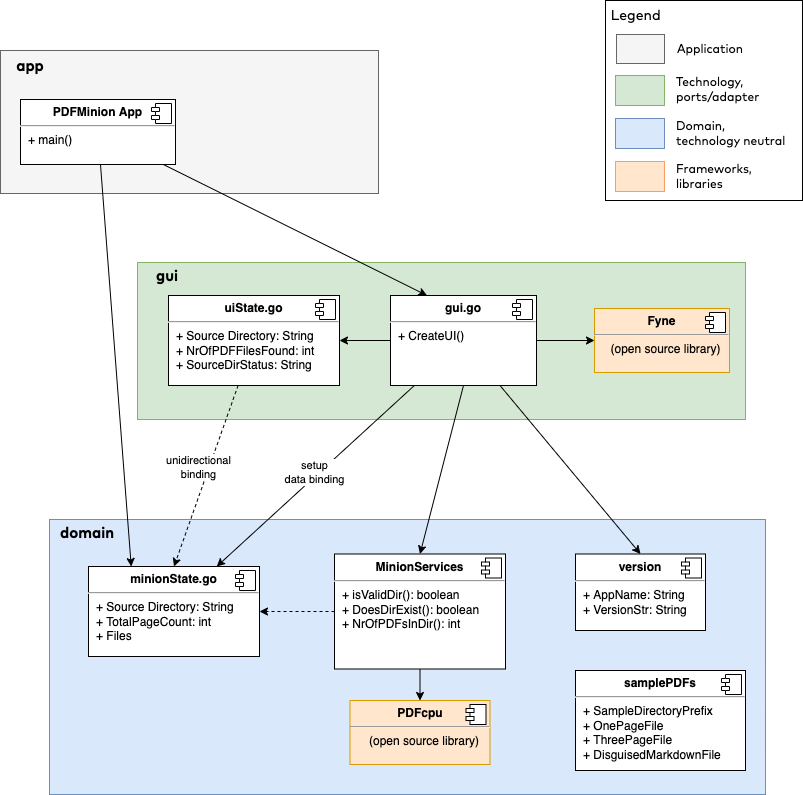

The diagram above was exported from draw.io. Its source (the exported page's mxGraphModel, read from the mxfile embedded in the PNG):
<mxGraphModel dx="5241" dy="3335" grid="1" gridSize="10" guides="1" tooltips="1" connect="1" arrows="1" fold="1" page="1" pageScale="1" pageWidth="827" pageHeight="1169" math="0" shadow="0">
  <root>
    <mxCell id="0" />
    <mxCell id="1" parent="0" />
    <mxCell id="ZZVOuqXIAy2xj-_vq_yj-28" value="" style="rounded=0;whiteSpace=wrap;html=1;fillColor=#f5f5f5;strokeColor=#666666;fontColor=#333333;" parent="1" vertex="1">
      <mxGeometry x="-3335" y="-1410" width="378" height="143" as="geometry" />
    </mxCell>
    <mxCell id="ZZVOuqXIAy2xj-_vq_yj-7" value="" style="rounded=0;whiteSpace=wrap;html=1;fillColor=#d5e8d4;strokeColor=#82b366;" parent="1" vertex="1">
      <mxGeometry x="-3198" y="-1198" width="608" height="157" as="geometry" />
    </mxCell>
    <mxCell id="ejfqYfUoCPUASj3YHC3I-16" value="" style="rounded=0;whiteSpace=wrap;html=1;fillColor=#dae8fc;strokeColor=#6c8ebf;" parent="1" vertex="1">
      <mxGeometry x="-3286" y="-941" width="716" height="275" as="geometry" />
    </mxCell>
    <mxCell id="ZZVOuqXIAy2xj-_vq_yj-1" value="&lt;p style=&quot;margin:0px;margin-top:6px;text-align:center;&quot;&gt;&lt;b&gt;minionState.go&lt;/b&gt;&lt;/p&gt;&lt;hr&gt;&lt;p style=&quot;margin:0px;margin-left:8px;&quot;&gt;+ Source Directory: String&lt;br&gt;&lt;/p&gt;&lt;p style=&quot;margin:0px;margin-left:8px;&quot;&gt;+ TotalPageCount: int&lt;/p&gt;&lt;p style=&quot;margin:0px;margin-left:8px;&quot;&gt;+ Files&lt;/p&gt;" style="align=left;overflow=fill;html=1;dropTarget=0;" parent="1" vertex="1">
      <mxGeometry x="-3247" y="-894" width="171" height="90" as="geometry" />
    </mxCell>
    <mxCell id="ZZVOuqXIAy2xj-_vq_yj-2" value="" style="shape=component;jettyWidth=8;jettyHeight=4;" parent="ZZVOuqXIAy2xj-_vq_yj-1" vertex="1">
      <mxGeometry x="1" width="20" height="20" relative="1" as="geometry">
        <mxPoint x="-24" y="4" as="offset" />
      </mxGeometry>
    </mxCell>
    <mxCell id="ZZVOuqXIAy2xj-_vq_yj-3" value="&lt;p style=&quot;margin:0px;margin-top:6px;text-align:center;&quot;&gt;&lt;b&gt;version&lt;/b&gt;&lt;/p&gt;&lt;hr&gt;&lt;p style=&quot;margin:0px;margin-left:8px;&quot;&gt;&lt;span style=&quot;background-color: initial;&quot;&gt;+ AppName: String&lt;/span&gt;&lt;br&gt;&lt;/p&gt;&lt;p style=&quot;margin:0px;margin-left:8px;&quot;&gt;&lt;span style=&quot;background-color: initial;&quot;&gt;+ VersionStr: String&lt;/span&gt;&lt;/p&gt;" style="align=left;overflow=fill;html=1;dropTarget=0;" parent="1" vertex="1">
      <mxGeometry x="-2760" y="-906.5" width="130" height="76.5" as="geometry" />
    </mxCell>
    <mxCell id="ZZVOuqXIAy2xj-_vq_yj-4" value="" style="shape=component;jettyWidth=8;jettyHeight=4;" parent="ZZVOuqXIAy2xj-_vq_yj-3" vertex="1">
      <mxGeometry x="1" width="20" height="20" relative="1" as="geometry">
        <mxPoint x="-24" y="4" as="offset" />
      </mxGeometry>
    </mxCell>
    <mxCell id="ZZVOuqXIAy2xj-_vq_yj-18" style="edgeStyle=none;orthogonalLoop=1;jettySize=auto;html=1;entryX=1;entryY=0.5;entryDx=0;entryDy=0;dashed=1;" parent="1" source="ZZVOuqXIAy2xj-_vq_yj-5" target="ZZVOuqXIAy2xj-_vq_yj-1" edge="1">
      <mxGeometry relative="1" as="geometry" />
    </mxCell>
    <mxCell id="ZZVOuqXIAy2xj-_vq_yj-24" style="edgeStyle=none;orthogonalLoop=1;jettySize=auto;html=1;" parent="1" source="ZZVOuqXIAy2xj-_vq_yj-5" target="ZZVOuqXIAy2xj-_vq_yj-22" edge="1">
      <mxGeometry relative="1" as="geometry" />
    </mxCell>
    <mxCell id="ZZVOuqXIAy2xj-_vq_yj-5" value="&lt;p style=&quot;margin:0px;margin-top:6px;text-align:center;&quot;&gt;&lt;b&gt;MinionServices&lt;/b&gt;&lt;/p&gt;&lt;hr&gt;&lt;p style=&quot;margin:0px;margin-left:8px;&quot;&gt;+ isValidDir(): boolean&lt;br&gt;&lt;/p&gt;&lt;p style=&quot;margin:0px;margin-left:8px;&quot;&gt;+ DoesDirExist(): boolean&lt;/p&gt;&lt;p style=&quot;margin:0px;margin-left:8px;&quot;&gt;+ NrOfPDFsInDir(): int&lt;/p&gt;&lt;p style=&quot;margin:0px;margin-left:8px;&quot;&gt;&lt;br&gt;&lt;/p&gt;" style="align=left;overflow=fill;html=1;dropTarget=0;" parent="1" vertex="1">
      <mxGeometry x="-3001" y="-906.5" width="171" height="115" as="geometry" />
    </mxCell>
    <mxCell id="ZZVOuqXIAy2xj-_vq_yj-6" value="" style="shape=component;jettyWidth=8;jettyHeight=4;" parent="ZZVOuqXIAy2xj-_vq_yj-5" vertex="1">
      <mxGeometry x="1" width="20" height="20" relative="1" as="geometry">
        <mxPoint x="-24" y="4" as="offset" />
      </mxGeometry>
    </mxCell>
    <mxCell id="ZZVOuqXIAy2xj-_vq_yj-16" style="edgeStyle=none;orthogonalLoop=1;jettySize=auto;html=1;entryX=0.5;entryY=0;entryDx=0;entryDy=0;dashed=1;" parent="1" source="ZZVOuqXIAy2xj-_vq_yj-8" target="ZZVOuqXIAy2xj-_vq_yj-1" edge="1">
      <mxGeometry relative="1" as="geometry" />
    </mxCell>
    <mxCell id="ZZVOuqXIAy2xj-_vq_yj-17" value="unidirectional&lt;br&gt;binding" style="edgeLabel;html=1;align=center;verticalAlign=middle;resizable=0;points=[];" parent="ZZVOuqXIAy2xj-_vq_yj-16" vertex="1" connectable="0">
      <mxGeometry x="0.2538" y="1" relative="1" as="geometry">
        <mxPoint x="-1" y="-32" as="offset" />
      </mxGeometry>
    </mxCell>
    <mxCell id="ZZVOuqXIAy2xj-_vq_yj-8" value="&lt;p style=&quot;margin: 0px ; margin-top: 6px ; text-align: center&quot;&gt;&lt;b&gt;uiState.go&lt;/b&gt;&lt;/p&gt;&lt;hr&gt;&lt;p style=&quot;margin: 0px ; margin-left: 8px&quot;&gt;+ Source Directory: String&lt;br&gt;&lt;/p&gt;&lt;p style=&quot;margin: 0px ; margin-left: 8px&quot;&gt;+ NrOfPDFFilesFound: int&lt;/p&gt;&lt;p style=&quot;margin: 0px ; margin-left: 8px&quot;&gt;+ SourceDirStatus: String&lt;/p&gt;" style="align=left;overflow=fill;html=1;dropTarget=0;" parent="1" vertex="1">
      <mxGeometry x="-3167" y="-1165" width="171" height="90" as="geometry" />
    </mxCell>
    <mxCell id="ZZVOuqXIAy2xj-_vq_yj-9" value="" style="shape=component;jettyWidth=8;jettyHeight=4;" parent="ZZVOuqXIAy2xj-_vq_yj-8" vertex="1">
      <mxGeometry x="1" width="20" height="20" relative="1" as="geometry">
        <mxPoint x="-24" y="4" as="offset" />
      </mxGeometry>
    </mxCell>
    <mxCell id="ZZVOuqXIAy2xj-_vq_yj-14" style="edgeStyle=none;orthogonalLoop=1;jettySize=auto;html=1;" parent="1" source="ZZVOuqXIAy2xj-_vq_yj-10" target="ZZVOuqXIAy2xj-_vq_yj-8" edge="1">
      <mxGeometry relative="1" as="geometry" />
    </mxCell>
    <mxCell id="ZZVOuqXIAy2xj-_vq_yj-19" style="edgeStyle=none;orthogonalLoop=1;jettySize=auto;html=1;entryX=0.5;entryY=0;entryDx=0;entryDy=0;exitX=0.75;exitY=1;exitDx=0;exitDy=0;" parent="1" source="ZZVOuqXIAy2xj-_vq_yj-10" target="ZZVOuqXIAy2xj-_vq_yj-3" edge="1">
      <mxGeometry relative="1" as="geometry" />
    </mxCell>
    <mxCell id="ZZVOuqXIAy2xj-_vq_yj-20" style="edgeStyle=none;orthogonalLoop=1;jettySize=auto;html=1;entryX=0.75;entryY=0;entryDx=0;entryDy=0;" parent="1" source="ZZVOuqXIAy2xj-_vq_yj-10" target="ZZVOuqXIAy2xj-_vq_yj-1" edge="1">
      <mxGeometry relative="1" as="geometry" />
    </mxCell>
    <mxCell id="ZZVOuqXIAy2xj-_vq_yj-21" value="setup&lt;br&gt;data binding" style="edgeLabel;html=1;align=center;verticalAlign=middle;resizable=0;points=[];" parent="ZZVOuqXIAy2xj-_vq_yj-20" vertex="1" connectable="0">
      <mxGeometry x="0.2034" y="3" relative="1" as="geometry">
        <mxPoint x="16" y="-24" as="offset" />
      </mxGeometry>
    </mxCell>
    <mxCell id="ZZVOuqXIAy2xj-_vq_yj-27" style="edgeStyle=none;orthogonalLoop=1;jettySize=auto;html=1;entryX=0;entryY=0.5;entryDx=0;entryDy=0;" parent="1" source="ZZVOuqXIAy2xj-_vq_yj-10" target="ZZVOuqXIAy2xj-_vq_yj-25" edge="1">
      <mxGeometry relative="1" as="geometry" />
    </mxCell>
    <mxCell id="ZZVOuqXIAy2xj-_vq_yj-10" value="&lt;p style=&quot;margin: 0px ; margin-top: 6px ; text-align: center&quot;&gt;&lt;b&gt;gui.go&lt;/b&gt;&lt;/p&gt;&lt;hr&gt;&lt;p style=&quot;margin: 0px ; margin-left: 8px&quot;&gt;+ CreateUI()&lt;/p&gt;" style="align=left;overflow=fill;html=1;dropTarget=0;" parent="1" vertex="1">
      <mxGeometry x="-2945" y="-1165" width="146" height="90" as="geometry" />
    </mxCell>
    <mxCell id="ZZVOuqXIAy2xj-_vq_yj-11" value="" style="shape=component;jettyWidth=8;jettyHeight=4;" parent="ZZVOuqXIAy2xj-_vq_yj-10" vertex="1">
      <mxGeometry x="1" width="20" height="20" relative="1" as="geometry">
        <mxPoint x="-24" y="4" as="offset" />
      </mxGeometry>
    </mxCell>
    <mxCell id="ZZVOuqXIAy2xj-_vq_yj-15" style="orthogonalLoop=1;jettySize=auto;html=1;entryX=0.5;entryY=0;entryDx=0;entryDy=0;exitX=0.5;exitY=1;exitDx=0;exitDy=0;" parent="1" source="ZZVOuqXIAy2xj-_vq_yj-10" target="ZZVOuqXIAy2xj-_vq_yj-5" edge="1">
      <mxGeometry relative="1" as="geometry">
        <mxPoint x="-2644.5" y="-1120" as="sourcePoint" />
        <mxPoint x="-2691.75" y="-879" as="targetPoint" />
      </mxGeometry>
    </mxCell>
    <mxCell id="ZZVOuqXIAy2xj-_vq_yj-22" value="&lt;p style=&quot;margin:0px;margin-top:6px;text-align:center;&quot;&gt;&lt;b&gt;PDFcpu&lt;/b&gt;&lt;/p&gt;&lt;hr&gt;&lt;p style=&quot;text-align: center; margin: 0px 0px 0px 8px;&quot;&gt;(open source library)&lt;/p&gt;" style="align=left;overflow=fill;html=1;dropTarget=0;fillColor=#ffe6cc;strokeColor=#d79b00;" parent="1" vertex="1">
      <mxGeometry x="-2985.5" y="-760" width="140" height="64" as="geometry" />
    </mxCell>
    <mxCell id="ZZVOuqXIAy2xj-_vq_yj-23" value="" style="shape=component;jettyWidth=8;jettyHeight=4;" parent="ZZVOuqXIAy2xj-_vq_yj-22" vertex="1">
      <mxGeometry x="1" width="20" height="20" relative="1" as="geometry">
        <mxPoint x="-24" y="4" as="offset" />
      </mxGeometry>
    </mxCell>
    <mxCell id="ZZVOuqXIAy2xj-_vq_yj-25" value="&lt;p style=&quot;margin:0px;margin-top:6px;text-align:center;&quot;&gt;&lt;b&gt;Fyne&lt;/b&gt;&lt;/p&gt;&lt;hr&gt;&lt;p style=&quot;text-align: center; margin: 0px 0px 0px 8px;&quot;&gt;(open source library)&lt;/p&gt;" style="align=left;overflow=fill;html=1;dropTarget=0;fillColor=#ffe6cc;strokeColor=#d79b00;" parent="1" vertex="1">
      <mxGeometry x="-2741" y="-1152" width="135" height="64" as="geometry" />
    </mxCell>
    <mxCell id="ZZVOuqXIAy2xj-_vq_yj-26" value="" style="shape=component;jettyWidth=8;jettyHeight=4;" parent="ZZVOuqXIAy2xj-_vq_yj-25" vertex="1">
      <mxGeometry x="1" width="20" height="20" relative="1" as="geometry">
        <mxPoint x="-24" y="4" as="offset" />
      </mxGeometry>
    </mxCell>
    <mxCell id="ZZVOuqXIAy2xj-_vq_yj-31" style="edgeStyle=none;orthogonalLoop=1;jettySize=auto;html=1;entryX=0.25;entryY=0;entryDx=0;entryDy=0;" parent="1" source="ZZVOuqXIAy2xj-_vq_yj-29" target="ZZVOuqXIAy2xj-_vq_yj-10" edge="1">
      <mxGeometry relative="1" as="geometry" />
    </mxCell>
    <mxCell id="ZZVOuqXIAy2xj-_vq_yj-32" style="edgeStyle=none;orthogonalLoop=1;jettySize=auto;html=1;entryX=0.25;entryY=0;entryDx=0;entryDy=0;" parent="1" source="ZZVOuqXIAy2xj-_vq_yj-29" target="ZZVOuqXIAy2xj-_vq_yj-1" edge="1">
      <mxGeometry relative="1" as="geometry" />
    </mxCell>
    <mxCell id="ZZVOuqXIAy2xj-_vq_yj-29" value="&lt;p style=&quot;margin:0px;margin-top:6px;text-align:center;&quot;&gt;&lt;b&gt;PDFMinion App&lt;/b&gt;&lt;/p&gt;&lt;hr&gt;&lt;p style=&quot;margin:0px;margin-left:8px;&quot;&gt;+ main()&lt;/p&gt;" style="align=left;overflow=fill;html=1;dropTarget=0;" parent="1" vertex="1">
      <mxGeometry x="-3315" y="-1361" width="155" height="65" as="geometry" />
    </mxCell>
    <mxCell id="ZZVOuqXIAy2xj-_vq_yj-30" value="" style="shape=component;jettyWidth=8;jettyHeight=4;" parent="ZZVOuqXIAy2xj-_vq_yj-29" vertex="1">
      <mxGeometry x="1" width="20" height="20" relative="1" as="geometry">
        <mxPoint x="-24" y="4" as="offset" />
      </mxGeometry>
    </mxCell>
    <mxCell id="evWd1wuQzAyd3Z2smSAS-1" value="gui" style="text;html=1;strokeColor=none;fillColor=none;align=center;verticalAlign=middle;whiteSpace=wrap;rounded=0;fontSize=15;fontStyle=1;fontFamily=Mark Pro;" parent="1" vertex="1">
      <mxGeometry x="-3198" y="-1200" width="60" height="30" as="geometry" />
    </mxCell>
    <mxCell id="evWd1wuQzAyd3Z2smSAS-2" value="domain" style="text;html=1;strokeColor=none;fillColor=none;align=center;verticalAlign=middle;whiteSpace=wrap;rounded=0;fontSize=15;fontStyle=1;fontFamily=Mark Pro;" parent="1" vertex="1">
      <mxGeometry x="-3278" y="-943" width="60" height="30" as="geometry" />
    </mxCell>
    <mxCell id="evWd1wuQzAyd3Z2smSAS-13" value="app" style="text;html=1;strokeColor=none;fillColor=none;align=center;verticalAlign=middle;whiteSpace=wrap;rounded=0;fontSize=15;fontStyle=1;fontFamily=Mark Pro;" parent="1" vertex="1">
      <mxGeometry x="-3335" y="-1410" width="60" height="30" as="geometry" />
    </mxCell>
    <mxCell id="nKllq2nBcktWcJ9OZxkp-1" value="" style="group" parent="1" vertex="1" connectable="0">
      <mxGeometry x="-2730" y="-1460" width="197" height="200" as="geometry" />
    </mxCell>
    <mxCell id="evWd1wuQzAyd3Z2smSAS-6" value="&amp;nbsp;Legend" style="rounded=0;whiteSpace=wrap;html=1;fontFamily=Mark Pro;fontSize=14;verticalAlign=top;align=left;" parent="nKllq2nBcktWcJ9OZxkp-1" vertex="1">
      <mxGeometry width="197" height="200" as="geometry" />
    </mxCell>
    <mxCell id="evWd1wuQzAyd3Z2smSAS-3" value="" style="rounded=0;whiteSpace=wrap;html=1;fillColor=#dae8fc;strokeColor=#6c8ebf;" parent="nKllq2nBcktWcJ9OZxkp-1" vertex="1">
      <mxGeometry x="10" y="118" width="49" height="30" as="geometry" />
    </mxCell>
    <mxCell id="evWd1wuQzAyd3Z2smSAS-4" value="" style="rounded=0;whiteSpace=wrap;html=1;fillColor=#d5e8d4;strokeColor=#82b366;" parent="nKllq2nBcktWcJ9OZxkp-1" vertex="1">
      <mxGeometry x="10" y="75" width="49" height="30" as="geometry" />
    </mxCell>
    <mxCell id="evWd1wuQzAyd3Z2smSAS-5" value="" style="rounded=0;whiteSpace=wrap;html=1;fillColor=#f5f5f5;strokeColor=#666666;fontColor=#333333;" parent="nKllq2nBcktWcJ9OZxkp-1" vertex="1">
      <mxGeometry x="11" y="34" width="48" height="29" as="geometry" />
    </mxCell>
    <mxCell id="evWd1wuQzAyd3Z2smSAS-7" value="" style="rounded=0;whiteSpace=wrap;html=1;fillColor=#FFE6CC;strokeColor=#FF9C66;" parent="nKllq2nBcktWcJ9OZxkp-1" vertex="1">
      <mxGeometry x="10" y="161" width="49" height="30" as="geometry" />
    </mxCell>
    <mxCell id="evWd1wuQzAyd3Z2smSAS-8" value="Application" style="text;html=1;strokeColor=none;fillColor=none;align=center;verticalAlign=middle;whiteSpace=wrap;rounded=0;fontFamily=Mark Pro;fontSize=12;" parent="nKllq2nBcktWcJ9OZxkp-1" vertex="1">
      <mxGeometry x="75" y="34" width="60" height="30" as="geometry" />
    </mxCell>
    <mxCell id="evWd1wuQzAyd3Z2smSAS-9" value="Technology,&lt;br&gt;ports/adapter" style="text;html=1;strokeColor=none;fillColor=none;align=left;verticalAlign=middle;whiteSpace=wrap;rounded=0;fontFamily=Mark Pro;fontSize=12;" parent="nKllq2nBcktWcJ9OZxkp-1" vertex="1">
      <mxGeometry x="69" y="73.5" width="60" height="30" as="geometry" />
    </mxCell>
    <mxCell id="evWd1wuQzAyd3Z2smSAS-11" value="Domain,&lt;br&gt;technology neutral" style="text;html=1;strokeColor=none;fillColor=none;align=left;verticalAlign=middle;whiteSpace=wrap;rounded=0;fontFamily=Mark Pro;fontSize=12;" parent="nKllq2nBcktWcJ9OZxkp-1" vertex="1">
      <mxGeometry x="69" y="118" width="121" height="30" as="geometry" />
    </mxCell>
    <mxCell id="evWd1wuQzAyd3Z2smSAS-12" value="Frameworks, libraries" style="text;html=1;strokeColor=none;fillColor=none;align=left;verticalAlign=middle;whiteSpace=wrap;rounded=0;fontFamily=Mark Pro;fontSize=12;" parent="nKllq2nBcktWcJ9OZxkp-1" vertex="1">
      <mxGeometry x="69" y="161" width="121" height="30" as="geometry" />
    </mxCell>
    <mxCell id="f48X5JqCDCSyQQb4N4-Q-1" value="&lt;p style=&quot;margin:0px;margin-top:6px;text-align:center;&quot;&gt;&lt;b&gt;samplePDFs&lt;/b&gt;&lt;/p&gt;&lt;hr&gt;&lt;p style=&quot;margin:0px;margin-left:8px;&quot;&gt;&lt;span style=&quot;background-color: initial;&quot;&gt;+ SampleDirectoryPrefix&lt;/span&gt;&lt;/p&gt;&lt;p style=&quot;margin:0px;margin-left:8px;&quot;&gt;&lt;span style=&quot;background-color: initial;&quot;&gt;+ OnePageFile&lt;/span&gt;&lt;/p&gt;&lt;p style=&quot;margin:0px;margin-left:8px;&quot;&gt;&lt;span style=&quot;background-color: initial;&quot;&gt;+ ThreePageFile&lt;/span&gt;&lt;/p&gt;&lt;p style=&quot;margin:0px;margin-left:8px;&quot;&gt;&lt;span style=&quot;background-color: initial;&quot;&gt;+ DisguisedMarkdownFile&lt;/span&gt;&lt;/p&gt;" style="align=left;overflow=fill;html=1;dropTarget=0;" vertex="1" parent="1">
      <mxGeometry x="-2760" y="-790" width="170" height="100" as="geometry" />
    </mxCell>
    <mxCell id="f48X5JqCDCSyQQb4N4-Q-2" value="" style="shape=component;jettyWidth=8;jettyHeight=4;" vertex="1" parent="f48X5JqCDCSyQQb4N4-Q-1">
      <mxGeometry x="1" width="20" height="20" relative="1" as="geometry">
        <mxPoint x="-24" y="4" as="offset" />
      </mxGeometry>
    </mxCell>
  </root>
</mxGraphModel>